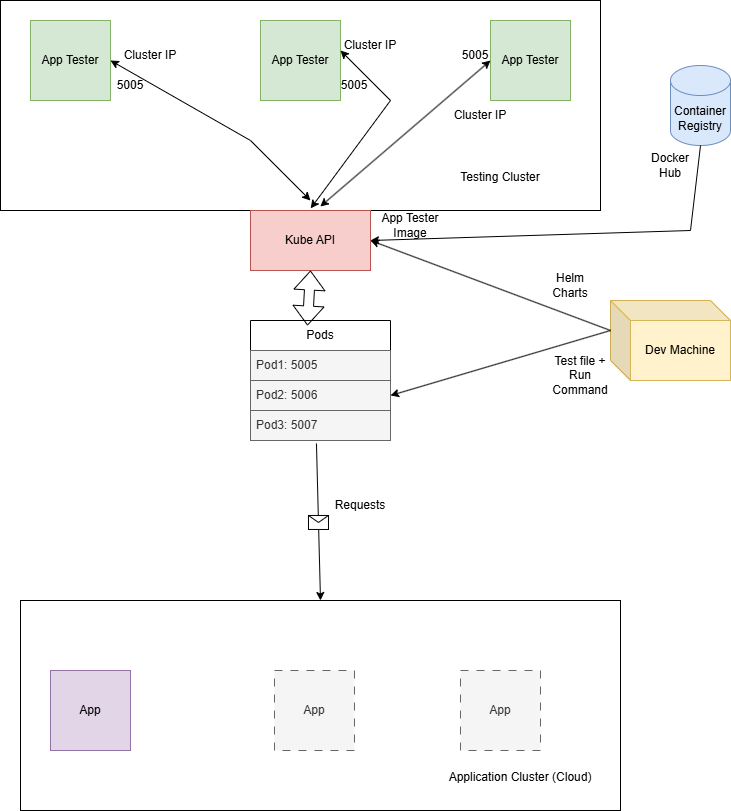

The diagram above was exported from draw.io. Its source (the exported page's mxGraphModel, read from the mxfile embedded in the PNG):
<mxGraphModel dx="2066" dy="777" grid="1" gridSize="10" guides="1" tooltips="1" connect="1" arrows="1" fold="1" page="1" pageScale="1" pageWidth="827" pageHeight="1169" background="none" math="0" shadow="0">
  <root>
    <mxCell id="0" />
    <mxCell id="1" parent="0" />
    <mxCell id="QPgSUON25Me-YZ35_jZY-2" value="&lt;div&gt;&lt;br&gt;&lt;/div&gt;&lt;div&gt;&lt;br&gt;&lt;/div&gt;&lt;div&gt;&lt;br&gt;&lt;/div&gt;&lt;div&gt;&lt;br&gt;&lt;/div&gt;&lt;div&gt;&lt;br&gt;&lt;/div&gt;&lt;div&gt;&lt;br&gt;&lt;/div&gt;&lt;div&gt;&lt;br&gt;&lt;/div&gt;&lt;div&gt;&lt;br&gt;&lt;/div&gt;&lt;div&gt;&lt;br&gt;&lt;/div&gt;&lt;div&gt;&lt;br&gt;&lt;/div&gt;&lt;div&gt;&lt;span style=&quot;white-space: pre;&quot;&gt;&#09;&lt;/span&gt;&lt;span style=&quot;white-space: pre;&quot;&gt;&#09;&lt;/span&gt;&lt;span style=&quot;white-space: pre;&quot;&gt;&#09;&lt;/span&gt;&lt;span style=&quot;white-space: pre;&quot;&gt;&#09;&lt;/span&gt;&lt;span style=&quot;white-space: pre;&quot;&gt;&#09;&lt;/span&gt;&lt;span style=&quot;white-space: pre;&quot;&gt;&#09;&lt;/span&gt;&lt;span style=&quot;white-space: pre;&quot;&gt;&#09;&lt;/span&gt;&lt;span style=&quot;white-space: pre;&quot;&gt;&#09;&lt;/span&gt;&lt;span style=&quot;white-space: pre;&quot;&gt;&#09;&lt;/span&gt;&lt;span style=&quot;white-space: pre;&quot;&gt;&#09;&lt;/span&gt;&lt;span style=&quot;white-space: pre;&quot;&gt;&#09;&lt;/span&gt;&lt;span style=&quot;white-space: pre;&quot;&gt;&#09;&lt;/span&gt;&lt;span style=&quot;white-space: pre;&quot;&gt;&#09;&lt;span style=&quot;white-space: pre;&quot;&gt;&#09;&lt;/span&gt;&lt;span style=&quot;white-space: pre;&quot;&gt;&#09;&lt;/span&gt;T&lt;/span&gt;esting Cluster&lt;br&gt;&lt;/div&gt;" style="rounded=0;whiteSpace=wrap;html=1;" parent="1" vertex="1">
      <mxGeometry x="60" y="50" width="600" height="210" as="geometry" />
    </mxCell>
    <mxCell id="QPgSUON25Me-YZ35_jZY-3" value="App Tester" style="whiteSpace=wrap;html=1;aspect=fixed;fillColor=#d5e8d4;strokeColor=#82b366;" parent="1" vertex="1">
      <mxGeometry x="90" y="70" width="80" height="80" as="geometry" />
    </mxCell>
    <mxCell id="QPgSUON25Me-YZ35_jZY-4" value="App Tester" style="whiteSpace=wrap;html=1;aspect=fixed;fillColor=#d5e8d4;strokeColor=#82b366;" parent="1" vertex="1">
      <mxGeometry x="320" y="70" width="80" height="80" as="geometry" />
    </mxCell>
    <mxCell id="QPgSUON25Me-YZ35_jZY-5" value="App Tester" style="whiteSpace=wrap;html=1;aspect=fixed;fillColor=#d5e8d4;strokeColor=#82b366;" parent="1" vertex="1">
      <mxGeometry x="550" y="70" width="80" height="80" as="geometry" />
    </mxCell>
    <mxCell id="QPgSUON25Me-YZ35_jZY-6" value="" style="endArrow=classic;startArrow=classic;html=1;rounded=0;exitX=1;exitY=0.5;exitDx=0;exitDy=0;" parent="1" source="QPgSUON25Me-YZ35_jZY-3" edge="1">
      <mxGeometry width="50" height="50" relative="1" as="geometry">
        <mxPoint x="210" y="220" as="sourcePoint" />
        <mxPoint x="370" y="250" as="targetPoint" />
        <Array as="points">
          <mxPoint x="310" y="190" />
        </Array>
      </mxGeometry>
    </mxCell>
    <mxCell id="QPgSUON25Me-YZ35_jZY-7" value="Cluster IP" style="text;html=1;align=center;verticalAlign=middle;whiteSpace=wrap;rounded=0;" parent="1" vertex="1">
      <mxGeometry x="180" y="90" width="60" height="30" as="geometry" />
    </mxCell>
    <mxCell id="QPgSUON25Me-YZ35_jZY-8" value="" style="endArrow=classic;startArrow=classic;html=1;rounded=0;exitX=1;exitY=0.5;exitDx=0;exitDy=0;entryX=0.517;entryY=0.99;entryDx=0;entryDy=0;entryPerimeter=0;" parent="1" target="QPgSUON25Me-YZ35_jZY-2" edge="1">
      <mxGeometry width="50" height="50" relative="1" as="geometry">
        <mxPoint x="400" y="100" as="sourcePoint" />
        <mxPoint x="590" y="250" as="targetPoint" />
        <Array as="points">
          <mxPoint x="450" y="150" />
        </Array>
      </mxGeometry>
    </mxCell>
    <mxCell id="QPgSUON25Me-YZ35_jZY-9" value="Cluster IP" style="text;html=1;align=center;verticalAlign=middle;whiteSpace=wrap;rounded=0;" parent="1" vertex="1">
      <mxGeometry x="400" y="80" width="60" height="30" as="geometry" />
    </mxCell>
    <mxCell id="QPgSUON25Me-YZ35_jZY-10" value="" style="endArrow=classic;startArrow=classic;html=1;rounded=0;exitX=0;exitY=0.5;exitDx=0;exitDy=0;entryX=0.533;entryY=0.981;entryDx=0;entryDy=0;entryPerimeter=0;" parent="1" source="QPgSUON25Me-YZ35_jZY-5" target="QPgSUON25Me-YZ35_jZY-2" edge="1">
      <mxGeometry width="50" height="50" relative="1" as="geometry">
        <mxPoint x="514" y="110" as="sourcePoint" />
        <mxPoint x="414" y="260" as="targetPoint" />
        <Array as="points" />
      </mxGeometry>
    </mxCell>
    <mxCell id="QPgSUON25Me-YZ35_jZY-11" value="Cluster IP" style="text;html=1;align=center;verticalAlign=middle;whiteSpace=wrap;rounded=0;" parent="1" vertex="1">
      <mxGeometry x="510" y="150" width="60" height="30" as="geometry" />
    </mxCell>
    <mxCell id="QPgSUON25Me-YZ35_jZY-12" value="Kube API" style="rounded=0;whiteSpace=wrap;html=1;fillColor=#f8cecc;strokeColor=#b85450;" parent="1" vertex="1">
      <mxGeometry x="310" y="260" width="120" height="60" as="geometry" />
    </mxCell>
    <mxCell id="QPgSUON25Me-YZ35_jZY-14" value="5005" style="text;html=1;align=center;verticalAlign=middle;whiteSpace=wrap;rounded=0;" parent="1" vertex="1">
      <mxGeometry x="160" y="120" width="60" height="30" as="geometry" />
    </mxCell>
    <mxCell id="QPgSUON25Me-YZ35_jZY-15" value="5005" style="text;html=1;align=center;verticalAlign=middle;whiteSpace=wrap;rounded=0;" parent="1" vertex="1">
      <mxGeometry x="399" y="120" width="30" height="30" as="geometry" />
    </mxCell>
    <mxCell id="QPgSUON25Me-YZ35_jZY-17" value="5005" style="text;html=1;align=center;verticalAlign=middle;whiteSpace=wrap;rounded=0;" parent="1" vertex="1">
      <mxGeometry x="520" y="90" width="30" height="30" as="geometry" />
    </mxCell>
    <mxCell id="QPgSUON25Me-YZ35_jZY-18" value="Dev Machine" style="shape=cube;whiteSpace=wrap;html=1;boundedLbl=1;backgroundOutline=1;darkOpacity=0.05;darkOpacity2=0.1;fillColor=#fff2cc;strokeColor=#d6b656;" parent="1" vertex="1">
      <mxGeometry x="670" y="350" width="120" height="80" as="geometry" />
    </mxCell>
    <mxCell id="QPgSUON25Me-YZ35_jZY-19" value="" style="endArrow=classic;html=1;rounded=0;entryX=1;entryY=0.5;entryDx=0;entryDy=0;exitX=0;exitY=0;exitDx=0;exitDy=30;exitPerimeter=0;" parent="1" source="QPgSUON25Me-YZ35_jZY-18" target="QPgSUON25Me-YZ35_jZY-12" edge="1">
      <mxGeometry width="50" height="50" relative="1" as="geometry">
        <mxPoint x="650" y="370" as="sourcePoint" />
        <mxPoint x="700" y="320" as="targetPoint" />
      </mxGeometry>
    </mxCell>
    <mxCell id="QPgSUON25Me-YZ35_jZY-20" value="Helm Charts" style="text;html=1;align=center;verticalAlign=middle;whiteSpace=wrap;rounded=0;" parent="1" vertex="1">
      <mxGeometry x="600" y="320" width="60" height="30" as="geometry" />
    </mxCell>
    <mxCell id="QPgSUON25Me-YZ35_jZY-21" value="Container&lt;div&gt;Registry&lt;/div&gt;" style="shape=cylinder3;whiteSpace=wrap;html=1;boundedLbl=1;backgroundOutline=1;size=15;fillColor=#dae8fc;strokeColor=#6c8ebf;" parent="1" vertex="1">
      <mxGeometry x="730" y="115" width="60" height="80" as="geometry" />
    </mxCell>
    <mxCell id="QPgSUON25Me-YZ35_jZY-22" value="" style="endArrow=classic;html=1;rounded=0;entryX=1;entryY=0.5;entryDx=0;entryDy=0;exitX=0.5;exitY=1;exitDx=0;exitDy=0;exitPerimeter=0;" parent="1" source="QPgSUON25Me-YZ35_jZY-21" target="QPgSUON25Me-YZ35_jZY-12" edge="1">
      <mxGeometry width="50" height="50" relative="1" as="geometry">
        <mxPoint x="690" y="280" as="sourcePoint" />
        <mxPoint x="740" y="230" as="targetPoint" />
        <Array as="points">
          <mxPoint x="750" y="280" />
        </Array>
      </mxGeometry>
    </mxCell>
    <mxCell id="QPgSUON25Me-YZ35_jZY-23" value="Docker Hub" style="text;html=1;align=center;verticalAlign=middle;whiteSpace=wrap;rounded=0;" parent="1" vertex="1">
      <mxGeometry x="700" y="200" width="60" height="30" as="geometry" />
    </mxCell>
    <mxCell id="QPgSUON25Me-YZ35_jZY-24" value="App Tester Image" style="text;html=1;align=center;verticalAlign=middle;whiteSpace=wrap;rounded=0;" parent="1" vertex="1">
      <mxGeometry x="440" y="260" width="60" height="30" as="geometry" />
    </mxCell>
    <mxCell id="QPgSUON25Me-YZ35_jZY-26" value="Pods" style="swimlane;fontStyle=0;childLayout=stackLayout;horizontal=1;startSize=30;horizontalStack=0;resizeParent=1;resizeParentMax=0;resizeLast=0;collapsible=1;marginBottom=0;whiteSpace=wrap;html=1;" parent="1" vertex="1">
      <mxGeometry x="310" y="370" width="140" height="120" as="geometry">
        <mxRectangle x="310" y="370" width="70" height="30" as="alternateBounds" />
      </mxGeometry>
    </mxCell>
    <mxCell id="QPgSUON25Me-YZ35_jZY-27" value="Pod1: 5005" style="text;align=left;verticalAlign=middle;spacingLeft=4;spacingRight=4;overflow=hidden;points=[[0,0.5],[1,0.5]];portConstraint=eastwest;rotatable=0;whiteSpace=wrap;html=1;fillColor=#f5f5f5;fontColor=#333333;strokeColor=#666666;" parent="QPgSUON25Me-YZ35_jZY-26" vertex="1">
      <mxGeometry y="30" width="140" height="30" as="geometry" />
    </mxCell>
    <mxCell id="QPgSUON25Me-YZ35_jZY-28" value="Pod2: 5006" style="text;align=left;verticalAlign=middle;spacingLeft=4;spacingRight=4;overflow=hidden;points=[[0,0.5],[1,0.5]];portConstraint=eastwest;rotatable=0;whiteSpace=wrap;html=1;fillColor=#f5f5f5;fontColor=#333333;strokeColor=#666666;" parent="QPgSUON25Me-YZ35_jZY-26" vertex="1">
      <mxGeometry y="60" width="140" height="30" as="geometry" />
    </mxCell>
    <mxCell id="QPgSUON25Me-YZ35_jZY-29" value="Pod3: 5007" style="text;align=left;verticalAlign=middle;spacingLeft=4;spacingRight=4;overflow=hidden;points=[[0,0.5],[1,0.5]];portConstraint=eastwest;rotatable=0;whiteSpace=wrap;html=1;fillColor=#f5f5f5;fontColor=#333333;strokeColor=#666666;" parent="QPgSUON25Me-YZ35_jZY-26" vertex="1">
      <mxGeometry y="90" width="140" height="30" as="geometry" />
    </mxCell>
    <mxCell id="QPgSUON25Me-YZ35_jZY-31" value="" style="endArrow=classic;html=1;rounded=0;entryX=1;entryY=0.5;entryDx=0;entryDy=0;exitX=0;exitY=0;exitDx=0;exitDy=30;exitPerimeter=0;" parent="1" source="QPgSUON25Me-YZ35_jZY-18" target="QPgSUON25Me-YZ35_jZY-28" edge="1">
      <mxGeometry width="50" height="50" relative="1" as="geometry">
        <mxPoint x="580" y="450" as="sourcePoint" />
        <mxPoint x="630" y="400" as="targetPoint" />
      </mxGeometry>
    </mxCell>
    <mxCell id="QPgSUON25Me-YZ35_jZY-32" value="Test file + Run Command" style="text;html=1;align=center;verticalAlign=middle;whiteSpace=wrap;rounded=0;" parent="1" vertex="1">
      <mxGeometry x="610" y="410" width="60" height="30" as="geometry" />
    </mxCell>
    <mxCell id="QPgSUON25Me-YZ35_jZY-33" value="" style="shape=flexArrow;endArrow=classic;startArrow=classic;html=1;rounded=0;entryX=0.5;entryY=1;entryDx=0;entryDy=0;exitX=0.407;exitY=0.042;exitDx=0;exitDy=0;exitPerimeter=0;" parent="1" source="QPgSUON25Me-YZ35_jZY-26" target="QPgSUON25Me-YZ35_jZY-12" edge="1">
      <mxGeometry width="100" height="100" relative="1" as="geometry">
        <mxPoint x="130" y="460" as="sourcePoint" />
        <mxPoint x="230" y="360" as="targetPoint" />
      </mxGeometry>
    </mxCell>
    <mxCell id="QPgSUON25Me-YZ35_jZY-34" value="&lt;div&gt;&lt;br&gt;&lt;/div&gt;&lt;div&gt;&lt;br&gt;&lt;/div&gt;&lt;div&gt;&lt;br&gt;&lt;/div&gt;&lt;div&gt;&lt;br&gt;&lt;/div&gt;&lt;div&gt;&lt;br&gt;&lt;/div&gt;&lt;div&gt;&lt;br&gt;&lt;/div&gt;&lt;div&gt;&lt;br&gt;&lt;/div&gt;&lt;div&gt;&lt;br&gt;&lt;/div&gt;&lt;div&gt;&lt;br&gt;&lt;/div&gt;&lt;div&gt;&lt;br&gt;&lt;/div&gt;&lt;div&gt;&lt;span style=&quot;white-space: pre;&quot;&gt;&#09;&lt;/span&gt;&lt;span style=&quot;white-space: pre;&quot;&gt;&#09;&lt;/span&gt;&lt;span style=&quot;white-space: pre;&quot;&gt;&#09;&lt;/span&gt;&lt;span style=&quot;white-space: pre;&quot;&gt;&#09;&lt;/span&gt;&lt;span style=&quot;white-space: pre;&quot;&gt;&#09;&lt;/span&gt;&lt;span style=&quot;white-space: pre;&quot;&gt;&#09;&lt;/span&gt;&lt;span style=&quot;white-space: pre;&quot;&gt;&#09;&lt;/span&gt;&lt;span style=&quot;white-space: pre;&quot;&gt;&#09;&lt;/span&gt;&lt;span style=&quot;white-space: pre;&quot;&gt;&#09;&lt;/span&gt;&lt;span style=&quot;white-space: pre;&quot;&gt;&#09;&lt;/span&gt;&lt;span style=&quot;white-space: pre;&quot;&gt;&#09;&lt;/span&gt;&lt;span style=&quot;white-space: pre;&quot;&gt;&#09;&lt;/span&gt;&lt;span style=&quot;white-space: pre;&quot;&gt;&#09;&lt;span style=&quot;white-space: pre;&quot;&gt;&#09;&lt;/span&gt;&lt;span style=&quot;white-space: pre;&quot;&gt;&#09;&lt;/span&gt;A&lt;/span&gt;pplication Cluster (Cloud)&lt;br&gt;&lt;/div&gt;" style="rounded=0;whiteSpace=wrap;html=1;" parent="1" vertex="1">
      <mxGeometry x="80" y="650" width="600" height="210" as="geometry" />
    </mxCell>
    <mxCell id="QPgSUON25Me-YZ35_jZY-35" value="" style="endArrow=classic;html=1;rounded=0;exitX=0.471;exitY=1.1;exitDx=0;exitDy=0;exitPerimeter=0;entryX=0.5;entryY=0;entryDx=0;entryDy=0;" parent="1" source="QPgSUON25Me-YZ35_jZY-29" target="QPgSUON25Me-YZ35_jZY-34" edge="1">
      <mxGeometry relative="1" as="geometry">
        <mxPoint x="340" y="560" as="sourcePoint" />
        <mxPoint x="440" y="560" as="targetPoint" />
      </mxGeometry>
    </mxCell>
    <mxCell id="QPgSUON25Me-YZ35_jZY-36" value="" style="shape=message;html=1;outlineConnect=0;" parent="QPgSUON25Me-YZ35_jZY-35" vertex="1">
      <mxGeometry width="20" height="14" relative="1" as="geometry">
        <mxPoint x="-10" y="-7" as="offset" />
      </mxGeometry>
    </mxCell>
    <mxCell id="QPgSUON25Me-YZ35_jZY-37" value="Requests" style="text;html=1;align=center;verticalAlign=middle;whiteSpace=wrap;rounded=0;" parent="1" vertex="1">
      <mxGeometry x="390" y="540" width="60" height="30" as="geometry" />
    </mxCell>
    <mxCell id="QPgSUON25Me-YZ35_jZY-38" value="App" style="whiteSpace=wrap;html=1;aspect=fixed;fillColor=#e1d5e7;strokeColor=#9673a6;" parent="1" vertex="1">
      <mxGeometry x="110" y="720" width="80" height="80" as="geometry" />
    </mxCell>
    <mxCell id="QPgSUON25Me-YZ35_jZY-39" value="App" style="whiteSpace=wrap;html=1;aspect=fixed;fillColor=#f5f5f5;strokeColor=#666666;dashed=1;dashPattern=8 8;fontColor=#333333;" parent="1" vertex="1">
      <mxGeometry x="334" y="720" width="80" height="80" as="geometry" />
    </mxCell>
    <mxCell id="QPgSUON25Me-YZ35_jZY-40" value="App" style="whiteSpace=wrap;html=1;aspect=fixed;fillColor=#f5f5f5;strokeColor=#666666;dashed=1;dashPattern=8 8;fontColor=#333333;" parent="1" vertex="1">
      <mxGeometry x="520" y="720" width="80" height="80" as="geometry" />
    </mxCell>
  </root>
</mxGraphModel>